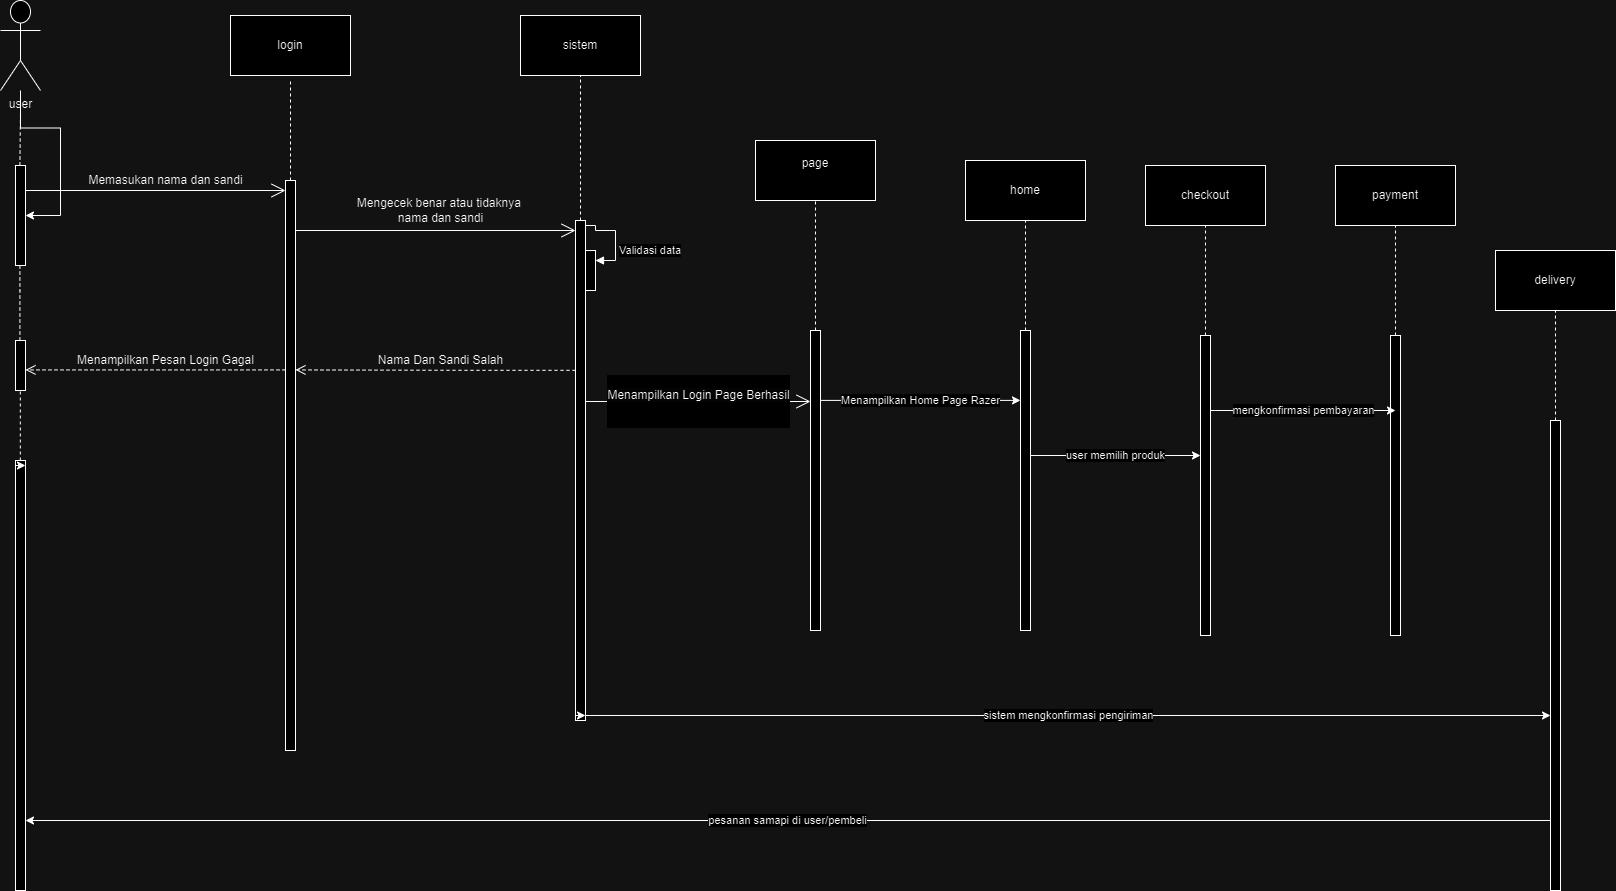

The diagram above was exported from draw.io. Its source (the exported page's mxGraphModel, read from the mxfile embedded in the PNG):
<mxGraphModel dx="1900" dy="522" grid="1" gridSize="10" guides="1" tooltips="1" connect="1" arrows="1" fold="1" page="1" pageScale="1" pageWidth="850" pageHeight="1100" math="0" shadow="0">
  <root>
    <mxCell id="0" />
    <mxCell id="1" parent="0" />
    <mxCell id="nTkLgHcnIURLYGiUX8qu-1" value="" style="edgeStyle=orthogonalEdgeStyle;rounded=0;orthogonalLoop=1;jettySize=auto;html=1;" parent="1" source="ERzPLlljGLcJe8TGdPYi-3" target="ERzPLlljGLcJe8TGdPYi-52" edge="1">
      <mxGeometry relative="1" as="geometry" />
    </mxCell>
    <mxCell id="ERzPLlljGLcJe8TGdPYi-3" value="user" style="shape=umlActor;verticalLabelPosition=bottom;verticalAlign=top;html=1;outlineConnect=0;" parent="1" vertex="1">
      <mxGeometry x="-35" y="80" width="40" height="90" as="geometry" />
    </mxCell>
    <mxCell id="ERzPLlljGLcJe8TGdPYi-5" value="" style="html=1;points=[[0,0,0,0,5],[0,1,0,0,-5],[1,0,0,0,5],[1,1,0,0,-5]];perimeter=orthogonalPerimeter;outlineConnect=0;targetShapes=umlLifeline;portConstraint=eastwest;newEdgeStyle={&quot;curved&quot;:0,&quot;rounded&quot;:0};" parent="1" vertex="1">
      <mxGeometry x="-20" y="540" width="10" height="430" as="geometry" />
    </mxCell>
    <mxCell id="ERzPLlljGLcJe8TGdPYi-10" value="" style="endArrow=open;endFill=1;endSize=12;html=1;rounded=0;" parent="1" source="ERzPLlljGLcJe8TGdPYi-52" edge="1">
      <mxGeometry width="160" relative="1" as="geometry">
        <mxPoint x="10" y="270" as="sourcePoint" />
        <mxPoint x="250" y="270" as="targetPoint" />
      </mxGeometry>
    </mxCell>
    <mxCell id="ERzPLlljGLcJe8TGdPYi-12" value="login" style="rounded=0;whiteSpace=wrap;html=1;" parent="1" vertex="1">
      <mxGeometry x="195" y="95" width="120" height="60" as="geometry" />
    </mxCell>
    <mxCell id="ERzPLlljGLcJe8TGdPYi-13" value="" style="endArrow=none;dashed=1;html=1;rounded=0;" parent="1" edge="1">
      <mxGeometry width="50" height="50" relative="1" as="geometry">
        <mxPoint x="255" y="260" as="sourcePoint" />
        <mxPoint x="255" y="160" as="targetPoint" />
      </mxGeometry>
    </mxCell>
    <mxCell id="ERzPLlljGLcJe8TGdPYi-15" value="" style="html=1;points=[[0,0,0,0,5],[0,1,0,0,-5],[1,0,0,0,5],[1,1,0,0,-5]];perimeter=orthogonalPerimeter;outlineConnect=0;targetShapes=umlLifeline;portConstraint=eastwest;newEdgeStyle={&quot;curved&quot;:0,&quot;rounded&quot;:0};" parent="1" vertex="1">
      <mxGeometry x="540" y="300" width="10" height="500" as="geometry" />
    </mxCell>
    <mxCell id="ERzPLlljGLcJe8TGdPYi-16" value="sistem" style="rounded=0;whiteSpace=wrap;html=1;" parent="1" vertex="1">
      <mxGeometry x="485" y="95" width="120" height="60" as="geometry" />
    </mxCell>
    <mxCell id="ERzPLlljGLcJe8TGdPYi-17" value="" style="endArrow=none;dashed=1;html=1;rounded=0;entryX=0.5;entryY=1;entryDx=0;entryDy=0;" parent="1" source="ERzPLlljGLcJe8TGdPYi-15" target="ERzPLlljGLcJe8TGdPYi-16" edge="1">
      <mxGeometry width="50" height="50" relative="1" as="geometry">
        <mxPoint x="464.5" y="250" as="sourcePoint" />
        <mxPoint x="465" y="160" as="targetPoint" />
      </mxGeometry>
    </mxCell>
    <mxCell id="ERzPLlljGLcJe8TGdPYi-19" value="Memasukan nama dan sandi" style="text;html=1;align=center;verticalAlign=middle;resizable=0;points=[];autosize=1;strokeColor=none;fillColor=none;" parent="1" vertex="1">
      <mxGeometry x="40" y="245" width="180" height="30" as="geometry" />
    </mxCell>
    <mxCell id="ERzPLlljGLcJe8TGdPYi-20" value="" style="endArrow=open;endFill=1;endSize=12;html=1;rounded=0;" parent="1" target="ERzPLlljGLcJe8TGdPYi-15" edge="1">
      <mxGeometry width="160" relative="1" as="geometry">
        <mxPoint x="260" y="310" as="sourcePoint" />
        <mxPoint x="460" y="310" as="targetPoint" />
      </mxGeometry>
    </mxCell>
    <mxCell id="ERzPLlljGLcJe8TGdPYi-23" value="page&lt;div&gt;&lt;br&gt;&lt;/div&gt;" style="rounded=0;whiteSpace=wrap;html=1;" parent="1" vertex="1">
      <mxGeometry x="720" y="220" width="120" height="60" as="geometry" />
    </mxCell>
    <mxCell id="ERzPLlljGLcJe8TGdPYi-24" value="" style="html=1;points=[[0,0,0,0,5],[0,1,0,0,-5],[1,0,0,0,5],[1,1,0,0,-5]];perimeter=orthogonalPerimeter;outlineConnect=0;targetShapes=umlLifeline;portConstraint=eastwest;newEdgeStyle={&quot;curved&quot;:0,&quot;rounded&quot;:0};" parent="1" vertex="1">
      <mxGeometry x="775" y="410" width="10" height="300" as="geometry" />
    </mxCell>
    <mxCell id="ERzPLlljGLcJe8TGdPYi-25" value="&#10;&lt;span style=&quot;color: rgb(0, 0, 0); font-family: Helvetica; font-size: 12px; font-style: normal; font-variant-ligatures: normal; font-variant-caps: normal; font-weight: 400; letter-spacing: normal; orphans: 2; text-align: center; text-indent: 0px; text-transform: none; widows: 2; word-spacing: 0px; -webkit-text-stroke-width: 0px; white-space: nowrap; background-color: rgb(251, 251, 251); text-decoration-thickness: initial; text-decoration-style: initial; text-decoration-color: initial; display: inline !important; float: none;&quot;&gt;Menampilkan Login Page Berhasil&lt;/span&gt;&#10;&#10;" style="endArrow=open;endFill=1;endSize=12;html=1;rounded=0;exitX=1;exitY=0.362;exitDx=0;exitDy=0;exitPerimeter=0;" parent="1" source="ERzPLlljGLcJe8TGdPYi-15" target="ERzPLlljGLcJe8TGdPYi-24" edge="1">
      <mxGeometry width="160" relative="1" as="geometry">
        <mxPoint x="560" y="468.82" as="sourcePoint" />
        <mxPoint x="830" y="470" as="targetPoint" />
      </mxGeometry>
    </mxCell>
    <mxCell id="ERzPLlljGLcJe8TGdPYi-28" value="" style="html=1;points=[[0,0,0,0,5],[0,1,0,0,-5],[1,0,0,0,5],[1,1,0,0,-5]];perimeter=orthogonalPerimeter;outlineConnect=0;targetShapes=umlLifeline;portConstraint=eastwest;newEdgeStyle={&quot;curved&quot;:0,&quot;rounded&quot;:0};" parent="1" vertex="1">
      <mxGeometry x="250" y="260" width="10" height="570" as="geometry" />
    </mxCell>
    <mxCell id="ERzPLlljGLcJe8TGdPYi-36" value="" style="html=1;points=[[0,0,0,0,5],[0,1,0,0,-5],[1,0,0,0,5],[1,1,0,0,-5]];perimeter=orthogonalPerimeter;outlineConnect=0;targetShapes=umlLifeline;portConstraint=eastwest;newEdgeStyle={&quot;curved&quot;:0,&quot;rounded&quot;:0};" parent="1" vertex="1">
      <mxGeometry x="550" y="330" width="10" height="40" as="geometry" />
    </mxCell>
    <mxCell id="ERzPLlljGLcJe8TGdPYi-37" value="Validasi data" style="html=1;align=left;spacingLeft=2;endArrow=block;rounded=0;edgeStyle=orthogonalEdgeStyle;curved=0;rounded=0;exitX=1;exitY=0;exitDx=0;exitDy=5;exitPerimeter=0;" parent="1" source="ERzPLlljGLcJe8TGdPYi-15" edge="1">
      <mxGeometry x="0.2932" relative="1" as="geometry">
        <mxPoint x="560" y="315" as="sourcePoint" />
        <Array as="points">
          <mxPoint x="560" y="305" />
          <mxPoint x="560" y="310" />
          <mxPoint x="580" y="310" />
          <mxPoint x="580" y="340" />
        </Array>
        <mxPoint x="560" y="340" as="targetPoint" />
        <mxPoint as="offset" />
      </mxGeometry>
    </mxCell>
    <mxCell id="ERzPLlljGLcJe8TGdPYi-50" value="" style="endArrow=none;dashed=1;html=1;rounded=0;entryX=0.5;entryY=1;entryDx=0;entryDy=0;" parent="1" source="ERzPLlljGLcJe8TGdPYi-24" target="ERzPLlljGLcJe8TGdPYi-23" edge="1">
      <mxGeometry width="50" height="50" relative="1" as="geometry">
        <mxPoint x="779.4100000000001" y="395" as="sourcePoint" />
        <mxPoint x="779" y="215" as="targetPoint" />
      </mxGeometry>
    </mxCell>
    <mxCell id="ERzPLlljGLcJe8TGdPYi-51" style="edgeStyle=orthogonalEdgeStyle;rounded=0;orthogonalLoop=1;jettySize=auto;html=1;curved=0;exitX=0;exitY=0;exitDx=0;exitDy=5;exitPerimeter=0;entryX=1;entryY=0;entryDx=0;entryDy=5;entryPerimeter=0;" parent="1" source="ERzPLlljGLcJe8TGdPYi-5" target="ERzPLlljGLcJe8TGdPYi-5" edge="1">
      <mxGeometry relative="1" as="geometry" />
    </mxCell>
    <mxCell id="ERzPLlljGLcJe8TGdPYi-52" value="" style="html=1;points=[[0,0,0,0,5],[0,1,0,0,-5],[1,0,0,0,5],[1,1,0,0,-5]];perimeter=orthogonalPerimeter;outlineConnect=0;targetShapes=umlLifeline;portConstraint=eastwest;newEdgeStyle={&quot;curved&quot;:0,&quot;rounded&quot;:0};" parent="1" vertex="1">
      <mxGeometry x="-20" y="245" width="10" height="100" as="geometry" />
    </mxCell>
    <mxCell id="ERzPLlljGLcJe8TGdPYi-53" value="" style="html=1;points=[[0,0,0,0,5],[0,1,0,0,-5],[1,0,0,0,5],[1,1,0,0,-5]];perimeter=orthogonalPerimeter;outlineConnect=0;targetShapes=umlLifeline;portConstraint=eastwest;newEdgeStyle={&quot;curved&quot;:0,&quot;rounded&quot;:0};" parent="1" vertex="1">
      <mxGeometry x="-20" y="420" width="10" height="50" as="geometry" />
    </mxCell>
    <mxCell id="ERzPLlljGLcJe8TGdPYi-56" value="" style="endArrow=none;dashed=1;html=1;rounded=0;" parent="1" target="ERzPLlljGLcJe8TGdPYi-52" edge="1">
      <mxGeometry width="50" height="50" relative="1" as="geometry">
        <mxPoint x="-15.589999999999975" y="420" as="sourcePoint" />
        <mxPoint x="-16" y="350" as="targetPoint" />
        <Array as="points">
          <mxPoint x="-15.589999999999975" y="370" />
        </Array>
      </mxGeometry>
    </mxCell>
    <mxCell id="ERzPLlljGLcJe8TGdPYi-57" value="" style="endArrow=none;dashed=1;html=1;rounded=0;" parent="1" target="ERzPLlljGLcJe8TGdPYi-53" edge="1">
      <mxGeometry width="50" height="50" relative="1" as="geometry">
        <mxPoint x="-15.179999999999975" y="540" as="sourcePoint" />
        <mxPoint x="-16" y="480" as="targetPoint" />
        <Array as="points" />
      </mxGeometry>
    </mxCell>
    <mxCell id="ERzPLlljGLcJe8TGdPYi-58" value="" style="endArrow=none;dashed=1;html=1;rounded=0;" parent="1" edge="1">
      <mxGeometry width="50" height="50" relative="1" as="geometry">
        <mxPoint x="-15.589999999999975" y="245" as="sourcePoint" />
        <mxPoint x="-15" y="190" as="targetPoint" />
        <Array as="points" />
      </mxGeometry>
    </mxCell>
    <mxCell id="ERzPLlljGLcJe8TGdPYi-59" value="" style="html=1;verticalAlign=bottom;endArrow=open;dashed=1;endSize=8;curved=0;rounded=0;" parent="1" source="ERzPLlljGLcJe8TGdPYi-28" target="ERzPLlljGLcJe8TGdPYi-53" edge="1">
      <mxGeometry x="-0.25" y="-29" relative="1" as="geometry">
        <mxPoint x="195" y="449.40999999999997" as="sourcePoint" />
        <mxPoint x="115" y="449.40999999999997" as="targetPoint" />
        <Array as="points">
          <mxPoint x="155" y="449.40999999999997" />
        </Array>
        <mxPoint x="1" as="offset" />
      </mxGeometry>
    </mxCell>
    <mxCell id="ERzPLlljGLcJe8TGdPYi-60" value="" style="html=1;verticalAlign=bottom;endArrow=open;dashed=1;endSize=8;curved=0;rounded=0;" parent="1" source="ERzPLlljGLcJe8TGdPYi-15" edge="1">
      <mxGeometry x="-0.25" y="-29" relative="1" as="geometry">
        <mxPoint x="520" y="449.41" as="sourcePoint" />
        <mxPoint x="260" y="449.41" as="targetPoint" />
        <Array as="points">
          <mxPoint x="425" y="449.82" />
        </Array>
        <mxPoint x="1" as="offset" />
      </mxGeometry>
    </mxCell>
    <mxCell id="nTkLgHcnIURLYGiUX8qu-2" value="" style="html=1;points=[[0,0,0,0,5],[0,1,0,0,-5],[1,0,0,0,5],[1,1,0,0,-5]];perimeter=orthogonalPerimeter;outlineConnect=0;targetShapes=umlLifeline;portConstraint=eastwest;newEdgeStyle={&quot;curved&quot;:0,&quot;rounded&quot;:0};" parent="1" vertex="1">
      <mxGeometry x="985" y="410" width="10" height="300" as="geometry" />
    </mxCell>
    <mxCell id="nTkLgHcnIURLYGiUX8qu-3" value="Menampilkan Home Page Razer" style="endArrow=classic;html=1;rounded=0;exitX=1;exitY=0.233;exitDx=0;exitDy=0;exitPerimeter=0;entryX=0;entryY=0.233;entryDx=0;entryDy=0;entryPerimeter=0;" parent="1" source="ERzPLlljGLcJe8TGdPYi-24" target="nTkLgHcnIURLYGiUX8qu-2" edge="1">
      <mxGeometry width="50" height="50" relative="1" as="geometry">
        <mxPoint x="1140" y="600" as="sourcePoint" />
        <mxPoint x="1190" y="550" as="targetPoint" />
      </mxGeometry>
    </mxCell>
    <mxCell id="nTkLgHcnIURLYGiUX8qu-4" value="Nama Dan Sandi Salah" style="text;html=1;align=center;verticalAlign=middle;resizable=0;points=[];autosize=1;strokeColor=none;fillColor=none;" parent="1" vertex="1">
      <mxGeometry x="330" y="425" width="150" height="30" as="geometry" />
    </mxCell>
    <mxCell id="nTkLgHcnIURLYGiUX8qu-5" value="Menampilkan Pesan Login Gagal" style="text;html=1;align=center;verticalAlign=middle;resizable=0;points=[];autosize=1;strokeColor=none;fillColor=none;" parent="1" vertex="1">
      <mxGeometry x="30" y="425" width="200" height="30" as="geometry" />
    </mxCell>
    <mxCell id="nTkLgHcnIURLYGiUX8qu-8" value="Mengecek benar atau tidaknya&amp;nbsp;&lt;div&gt;nama dan sandi&lt;/div&gt;" style="text;html=1;align=center;verticalAlign=middle;resizable=0;points=[];autosize=1;strokeColor=none;fillColor=none;" parent="1" vertex="1">
      <mxGeometry x="310" y="270" width="190" height="40" as="geometry" />
    </mxCell>
    <mxCell id="nTkLgHcnIURLYGiUX8qu-9" value="" style="html=1;points=[[0,0,0,0,5],[0,1,0,0,-5],[1,0,0,0,5],[1,1,0,0,-5]];perimeter=orthogonalPerimeter;outlineConnect=0;targetShapes=umlLifeline;portConstraint=eastwest;newEdgeStyle={&quot;curved&quot;:0,&quot;rounded&quot;:0};" parent="1" vertex="1">
      <mxGeometry x="1165" y="415" width="10" height="300" as="geometry" />
    </mxCell>
    <mxCell id="nTkLgHcnIURLYGiUX8qu-10" value="user memilih produk" style="endArrow=classic;html=1;rounded=0;entryX=0;entryY=0.4;entryDx=0;entryDy=0;entryPerimeter=0;" parent="1" source="nTkLgHcnIURLYGiUX8qu-2" target="nTkLgHcnIURLYGiUX8qu-9" edge="1">
      <mxGeometry width="50" height="50" relative="1" as="geometry">
        <mxPoint x="1270" y="600" as="sourcePoint" />
        <mxPoint x="1320" y="550" as="targetPoint" />
      </mxGeometry>
    </mxCell>
    <mxCell id="nTkLgHcnIURLYGiUX8qu-11" value="home" style="rounded=0;whiteSpace=wrap;html=1;" parent="1" vertex="1">
      <mxGeometry x="930" y="240" width="120" height="60" as="geometry" />
    </mxCell>
    <mxCell id="nTkLgHcnIURLYGiUX8qu-13" value="" style="endArrow=none;dashed=1;html=1;rounded=0;entryX=0.5;entryY=1;entryDx=0;entryDy=0;" parent="1" source="nTkLgHcnIURLYGiUX8qu-2" target="nTkLgHcnIURLYGiUX8qu-11" edge="1">
      <mxGeometry width="50" height="50" relative="1" as="geometry">
        <mxPoint x="855" y="450" as="sourcePoint" />
        <mxPoint x="905" y="400" as="targetPoint" />
      </mxGeometry>
    </mxCell>
    <mxCell id="nTkLgHcnIURLYGiUX8qu-14" value="checkout" style="rounded=0;whiteSpace=wrap;html=1;" parent="1" vertex="1">
      <mxGeometry x="1110" y="245" width="120" height="60" as="geometry" />
    </mxCell>
    <mxCell id="nTkLgHcnIURLYGiUX8qu-15" value="" style="endArrow=none;dashed=1;html=1;rounded=0;entryX=0.5;entryY=1;entryDx=0;entryDy=0;" parent="1" source="nTkLgHcnIURLYGiUX8qu-9" target="nTkLgHcnIURLYGiUX8qu-14" edge="1">
      <mxGeometry width="50" height="50" relative="1" as="geometry">
        <mxPoint x="1170" y="405" as="sourcePoint" />
        <mxPoint x="1025" y="295" as="targetPoint" />
      </mxGeometry>
    </mxCell>
    <mxCell id="nTkLgHcnIURLYGiUX8qu-16" value="" style="html=1;points=[[0,0,0,0,5],[0,1,0,0,-5],[1,0,0,0,5],[1,1,0,0,-5]];perimeter=orthogonalPerimeter;outlineConnect=0;targetShapes=umlLifeline;portConstraint=eastwest;newEdgeStyle={&quot;curved&quot;:0,&quot;rounded&quot;:0};" parent="1" vertex="1">
      <mxGeometry x="1355" y="415" width="10" height="300" as="geometry" />
    </mxCell>
    <mxCell id="nTkLgHcnIURLYGiUX8qu-17" value="payment" style="rounded=0;whiteSpace=wrap;html=1;" parent="1" vertex="1">
      <mxGeometry x="1300" y="245" width="120" height="60" as="geometry" />
    </mxCell>
    <mxCell id="nTkLgHcnIURLYGiUX8qu-18" value="" style="endArrow=none;dashed=1;html=1;rounded=0;entryX=0.5;entryY=1;entryDx=0;entryDy=0;" parent="1" source="nTkLgHcnIURLYGiUX8qu-16" target="nTkLgHcnIURLYGiUX8qu-17" edge="1">
      <mxGeometry width="50" height="50" relative="1" as="geometry">
        <mxPoint x="1360" y="405" as="sourcePoint" />
        <mxPoint x="1215" y="295" as="targetPoint" />
      </mxGeometry>
    </mxCell>
    <mxCell id="nTkLgHcnIURLYGiUX8qu-19" value="mengkonfirmasi pembayaran" style="endArrow=classic;html=1;rounded=0;entryX=0.5;entryY=0.25;entryDx=0;entryDy=0;entryPerimeter=0;" parent="1" source="nTkLgHcnIURLYGiUX8qu-9" target="nTkLgHcnIURLYGiUX8qu-16" edge="1">
      <mxGeometry width="50" height="50" relative="1" as="geometry">
        <mxPoint x="1250" y="540" as="sourcePoint" />
        <mxPoint x="1300" y="490" as="targetPoint" />
      </mxGeometry>
    </mxCell>
    <mxCell id="nTkLgHcnIURLYGiUX8qu-22" value="" style="html=1;points=[[0,0,0,0,5],[0,1,0,0,-5],[1,0,0,0,5],[1,1,0,0,-5]];perimeter=orthogonalPerimeter;outlineConnect=0;targetShapes=umlLifeline;portConstraint=eastwest;newEdgeStyle={&quot;curved&quot;:0,&quot;rounded&quot;:0};" parent="1" vertex="1">
      <mxGeometry x="1515" y="500" width="10" height="470" as="geometry" />
    </mxCell>
    <mxCell id="nTkLgHcnIURLYGiUX8qu-23" value="delivery" style="rounded=0;whiteSpace=wrap;html=1;" parent="1" vertex="1">
      <mxGeometry x="1460" y="330" width="120" height="60" as="geometry" />
    </mxCell>
    <mxCell id="nTkLgHcnIURLYGiUX8qu-24" value="" style="endArrow=none;dashed=1;html=1;rounded=0;entryX=0.5;entryY=1;entryDx=0;entryDy=0;" parent="1" source="nTkLgHcnIURLYGiUX8qu-22" target="nTkLgHcnIURLYGiUX8qu-23" edge="1">
      <mxGeometry width="50" height="50" relative="1" as="geometry">
        <mxPoint x="1520" y="490" as="sourcePoint" />
        <mxPoint x="1375" y="380" as="targetPoint" />
      </mxGeometry>
    </mxCell>
    <mxCell id="nTkLgHcnIURLYGiUX8qu-26" style="edgeStyle=orthogonalEdgeStyle;rounded=0;orthogonalLoop=1;jettySize=auto;html=1;curved=0;exitX=0;exitY=1;exitDx=0;exitDy=-5;exitPerimeter=0;entryX=1;entryY=1;entryDx=0;entryDy=-5;entryPerimeter=0;" parent="1" source="ERzPLlljGLcJe8TGdPYi-15" target="ERzPLlljGLcJe8TGdPYi-15" edge="1">
      <mxGeometry relative="1" as="geometry" />
    </mxCell>
    <mxCell id="nTkLgHcnIURLYGiUX8qu-28" value="sistem mengkonfirmasi pengiriman" style="endArrow=classic;html=1;rounded=0;exitX=1;exitY=1;exitDx=0;exitDy=-5;exitPerimeter=0;" parent="1" source="ERzPLlljGLcJe8TGdPYi-15" target="nTkLgHcnIURLYGiUX8qu-22" edge="1">
      <mxGeometry width="50" height="50" relative="1" as="geometry">
        <mxPoint x="770" y="590" as="sourcePoint" />
        <mxPoint x="820" y="540" as="targetPoint" />
      </mxGeometry>
    </mxCell>
    <mxCell id="nTkLgHcnIURLYGiUX8qu-29" value="pesanan samapi di user/pembeli" style="endArrow=classic;html=1;rounded=0;entryX=1;entryY=1;entryDx=0;entryDy=-5;entryPerimeter=0;" parent="1" edge="1">
      <mxGeometry width="50" height="50" relative="1" as="geometry">
        <mxPoint x="1515" y="900" as="sourcePoint" />
        <mxPoint x="-10" y="900" as="targetPoint" />
      </mxGeometry>
    </mxCell>
  </root>
</mxGraphModel>